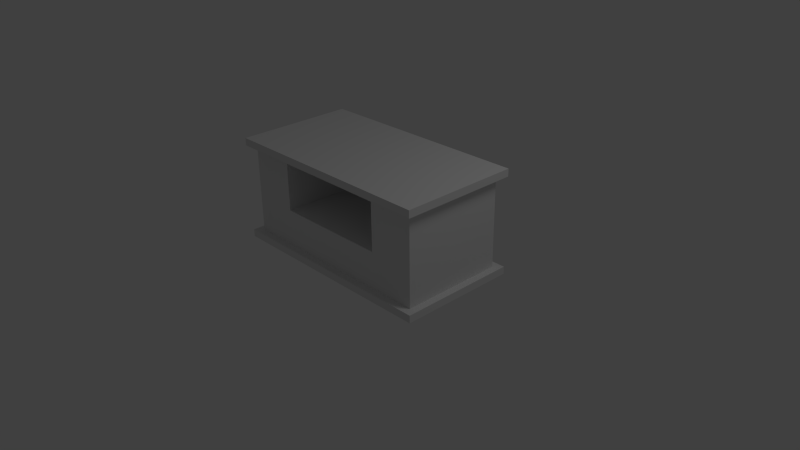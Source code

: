 # Source: SmallWoodenShelf.blend  (saved by Blender 2.63.0; exported with 4.5.12 LTS)
import bpy
from mathutils import Matrix  # noqa: F401  (used for matrix-valued properties, if any)

bpy.ops.wm.read_factory_settings(use_empty=True)
scene = bpy.context.scene
scene.name = 'Scene'

# ---- collections
col_collection_1 = bpy.data.collections.new('Collection 1'); scene.collection.children.link(col_collection_1)

# ---- materials (node trees are filled in below, after node groups)
mat_material = bpy.data.materials.new('Material')
mat_material.alpha_threshold = 0.0
mat_material.use_transparent_shadow = False
mat_material.roughness = 0.5
mat_material.line_color = (0.0, 0.0, 0.0, 1.0)

# ---- material node trees

# ---- world
world_world = bpy.data.worlds.new('World'); scene.world = world_world
world_world.color = (0.05088, 0.05088, 0.05088)
world_world.use_sun_shadow = False
world_world.sun_shadow_jitter_overblur = 0.0
world_world.cycles.sampling_method = 'MANUAL'
world_world.cycles.sample_map_resolution = 256

# ---- cameras
cam_camera = bpy.data.cameras.new('Camera')
cam_camera.clip_end = 100.0
cam_camera.lens = 35.0
cam_camera.sensor_width = 32.0
cam_camera.sensor_height = 18.0
cam_camera.ortho_scale = 7.314
cam_camera.dof.focus_distance = 0.0
cam_camera.dof.aperture_fstop = 128.0

# ---- lights
light_lamp = bpy.data.lights.new('Lamp', 'POINT')
light_lamp.transmission_factor = 0.0
light_lamp.cutoff_distance = 30.0
light_lamp.energy = 100.0
light_lamp.shadow_buffer_clip_start = 1.001
light_lamp.shadow_soft_size = 1.0
light_lamp.shadow_maximum_resolution = 0.006
light_lamp.use_absolute_resolution = True
light_lamp.cycles.use_multiple_importance_sampling = False

# ---- meshes
me_cube = bpy.data.meshes.new('Cube')
me_cube.from_pydata([(1.5, 0.8, 0.0), (1.5, -0.8, 0.0), (-1.5, -0.8, 0.0), (-1.5, 0.8, 0.0), (1.5, 0.8, 0.1), (1.5, -0.8, 0.1), (-1.5, -0.8, 0.1), (-1.5, 0.8, 0.1), (-1.4, -0.7, 0.1), (-1.4, 0.7, 0.1), (1.4, 0.7, 0.1), (1.4, -0.7, 0.1), (-1.4, -0.7, 1.3), (-1.4, 0.7, 1.3), (1.4, 0.7, 1.3), (1.4, -0.7, 1.3), (1.5, 0.8, 1.3), (1.5, -0.8, 1.3), (-1.5, -0.8, 1.3), (-1.5, 0.8, 1.3), (1.5, 0.8, 1.4), (1.5, -0.8, 1.4), (-1.5, -0.8, 1.4), (-1.5, 0.8, 1.4), (-0.7781, -0.7, 0.5909), (0.7781, -0.7, 0.5909), (-0.7781, -0.7, 1.264), (0.7781, -0.7, 1.264), (-0.7781, 0.5928, 0.5909), (0.7781, 0.5928, 0.5909), (-0.7781, 0.5928, 1.264), (0.7781, 0.5928, 1.264)], [], [(0, 1, 2, 3), (0, 4, 5, 1), (1, 5, 6, 2), (2, 6, 7, 3), (4, 0, 3, 7), (5, 11, 8, 6), (6, 8, 9, 7), (10, 4, 7, 9), (4, 10, 11, 5), (12, 8, 24, 26), (13, 14, 10, 9), (14, 15, 11, 10), (12, 13, 9, 8), (16, 20, 21, 17), (17, 21, 22, 18), (18, 22, 23, 19), (20, 16, 19, 23), (18, 12, 15, 17), (12, 18, 19, 13), (13, 19, 16, 14), (14, 16, 17, 15), (20, 23, 22, 21), (26, 24, 28, 30), (11, 15, 27, 25), (8, 11, 25, 24), (26, 27, 15, 12), (28, 29, 31, 30), (25, 27, 31, 29), (24, 25, 29, 28), (30, 31, 27, 26)])
me_cube.materials.append(mat_material)
me_cube.use_remesh_preserve_volume = False
me_cube.use_remesh_preserve_attributes = False
me_cube.use_mirror_vertex_groups = False
me_cube.update()

# ---- objects
ob_cube = bpy.data.objects.new('Cube', me_cube)
ob_lamp = bpy.data.objects.new('Lamp', light_lamp)
ob_camera = bpy.data.objects.new('Camera', cam_camera)

# ---- transforms, parenting, visibility, modifiers, constraints
ob_cube.location = (0.0, 0.0, 0.0)
ob_cube.lock_rotations_4d = False
ob_cube.empty_display_type = 'ARROWS'
ob_cube.lineart.crease_threshold = 0.0
ob_lamp.location = (4.076, 1.005, 5.904)
ob_lamp.rotation_euler = (0.6503, 0.05522, 1.866)
ob_lamp.lock_rotations_4d = False
ob_lamp.empty_display_type = 'ARROWS'
ob_lamp.color = (0.0, 0.0, 0.0, 0.0)
ob_lamp.lineart.crease_threshold = 0.0
ob_camera.location = (7.481, -6.508, 5.344)
ob_camera.rotation_euler = (1.109, 0.01082, 0.8149)
ob_camera.lock_rotations_4d = False
ob_camera.empty_display_type = 'ARROWS'
ob_camera.color = (0.0, 0.0, 0.0, 0.0)
ob_camera.display_type = 'WIRE'
ob_camera.lineart.crease_threshold = 0.0

# ---- collection membership
col_collection_1.objects.link(ob_cube)
col_collection_1.objects.link(ob_lamp)
col_collection_1.objects.link(ob_camera)

# ---- scene / render settings (as saved in the file)
scene.camera = ob_camera
scene.frame_start = 1; scene.frame_end = 250; scene.frame_set(1)
scene.render.engine = 'BLENDER_EEVEE_NEXT'
scene.render.image_settings.color_mode = 'RGB'
scene.render.image_settings.compression = 90
scene.render.resolution_percentage = 50
scene.render.dither_intensity = 0.0
scene.render.bake_margin = 2
scene.render.bake_bias = 0.0
scene.cycles.use_denoising = False
scene.cycles.samples = 10
scene.cycles.sampling_pattern = 'TABULATED_SOBOL'
scene.cycles.light_sampling_threshold = 0.0
scene.cycles.use_adaptive_sampling = False
scene.cycles.use_light_tree = False
scene.cycles.blur_glossy = 0.0
scene.cycles.volume_bounces = 1
scene.cycles.pixel_filter_type = 'GAUSSIAN'
scene.cycles.sample_clamp_indirect = 0.0
scene.view_settings.view_transform = 'Standard'
bpy.context.view_layer.update()
